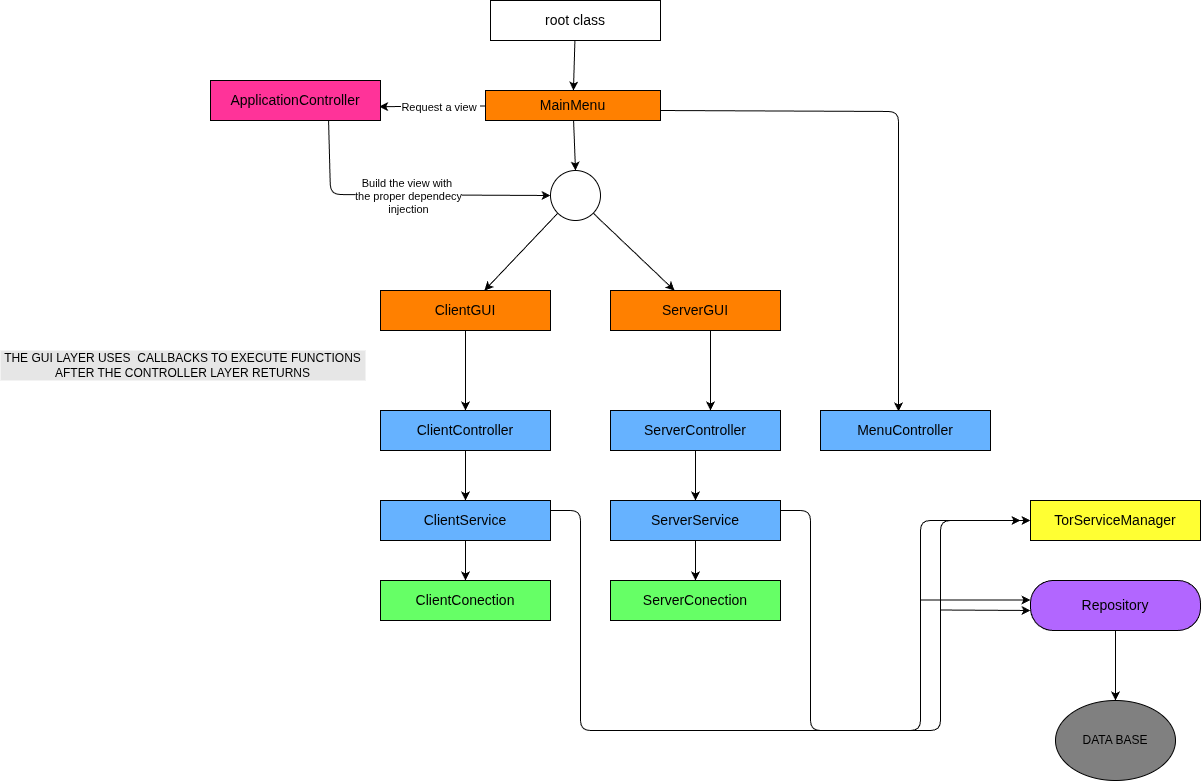

The diagram above was exported from draw.io. Its source (the exported page's mxGraphModel, read from the mxfile embedded in the PNG):
<mxGraphModel dx="2449" dy="797" grid="1" gridSize="10" guides="1" tooltips="1" connect="1" arrows="1" fold="1" page="1" pageScale="1" pageWidth="850" pageHeight="1100" math="0" shadow="0">
  <root>
    <mxCell id="0" />
    <mxCell id="1" parent="0" />
    <mxCell id="6" value="" style="edgeStyle=none;html=1;" parent="1" source="2" target="5" edge="1">
      <mxGeometry relative="1" as="geometry" />
    </mxCell>
    <mxCell id="2" value="&lt;font style=&quot;font-size: 14px;&quot;&gt;root class&lt;/font&gt;" style="rounded=0;whiteSpace=wrap;html=1;" parent="1" vertex="1">
      <mxGeometry x="120" y="140" width="170" height="40" as="geometry" />
    </mxCell>
    <mxCell id="8" value="" style="edgeStyle=none;html=1;entryX=0.992;entryY=0.654;entryDx=0;entryDy=0;entryPerimeter=0;" parent="1" source="5" target="7" edge="1">
      <mxGeometry relative="1" as="geometry" />
    </mxCell>
    <mxCell id="19" value="Text" style="edgeLabel;html=1;align=center;verticalAlign=middle;resizable=0;points=[];" parent="8" vertex="1" connectable="0">
      <mxGeometry x="-0.275" y="-1" relative="1" as="geometry">
        <mxPoint as="offset" />
      </mxGeometry>
    </mxCell>
    <mxCell id="34" value="Request a view&amp;nbsp;" style="edgeLabel;html=1;align=center;verticalAlign=middle;resizable=0;points=[];" parent="8" vertex="1" connectable="0">
      <mxGeometry x="-0.1538" relative="1" as="geometry">
        <mxPoint as="offset" />
      </mxGeometry>
    </mxCell>
    <mxCell id="10" value="" style="edgeStyle=none;html=1;exitX=0;exitY=1;exitDx=0;exitDy=0;" parent="1" source="17" target="9" edge="1">
      <mxGeometry relative="1" as="geometry" />
    </mxCell>
    <mxCell id="12" value="" style="edgeStyle=none;html=1;exitX=1;exitY=1;exitDx=0;exitDy=0;" parent="1" source="17" target="11" edge="1">
      <mxGeometry relative="1" as="geometry" />
    </mxCell>
    <mxCell id="18" style="edgeStyle=none;html=1;entryX=0.5;entryY=0;entryDx=0;entryDy=0;" parent="1" source="5" target="17" edge="1">
      <mxGeometry relative="1" as="geometry" />
    </mxCell>
    <mxCell id="5" value="&lt;span style=&quot;font-size: 14px;&quot;&gt;MainMenu&lt;/span&gt;" style="rounded=0;whiteSpace=wrap;html=1;fillColor=#FF8000;" parent="1" vertex="1">
      <mxGeometry x="115" y="230" width="175" height="30" as="geometry" />
    </mxCell>
    <mxCell id="15" style="edgeStyle=none;html=1;fillColor=#E6E6E6;" parent="1" target="17" edge="1">
      <mxGeometry relative="1" as="geometry">
        <mxPoint x="-350" y="334" as="targetPoint" />
        <mxPoint x="-41.936170212766" y="260" as="sourcePoint" />
        <Array as="points">
          <mxPoint x="-40" y="334" />
        </Array>
      </mxGeometry>
    </mxCell>
    <mxCell id="35" value="Build the view with&amp;nbsp;&lt;div&gt;the proper dependecy&lt;/div&gt;&lt;div&gt;injection&lt;/div&gt;" style="edgeLabel;html=1;align=center;verticalAlign=middle;resizable=0;points=[];fillColor=#E6E6E6;" parent="15" vertex="1" connectable="0">
      <mxGeometry x="0.0341" y="-1" relative="1" as="geometry">
        <mxPoint as="offset" />
      </mxGeometry>
    </mxCell>
    <mxCell id="7" value="&lt;span style=&quot;font-size: 14px;&quot;&gt;ApplicationController&lt;/span&gt;" style="rounded=0;whiteSpace=wrap;html=1;fillColor=#FF3399;" parent="1" vertex="1">
      <mxGeometry x="-160" y="220" width="170" height="40" as="geometry" />
    </mxCell>
    <mxCell id="44" style="edgeStyle=none;html=1;entryX=0.5;entryY=0;entryDx=0;entryDy=0;" edge="1" parent="1" source="9" target="20">
      <mxGeometry relative="1" as="geometry" />
    </mxCell>
    <mxCell id="9" value="&lt;span style=&quot;font-size: 14px;&quot;&gt;ClientGUI&lt;/span&gt;" style="rounded=0;whiteSpace=wrap;html=1;fillColor=#FF8000;" parent="1" vertex="1">
      <mxGeometry x="10" y="430" width="170" height="40" as="geometry" />
    </mxCell>
    <mxCell id="60" style="edgeStyle=none;html=1;entryX=0.5;entryY=0;entryDx=0;entryDy=0;" edge="1" parent="1">
      <mxGeometry relative="1" as="geometry">
        <mxPoint x="340" y="470" as="sourcePoint" />
        <mxPoint x="340" y="550" as="targetPoint" />
      </mxGeometry>
    </mxCell>
    <mxCell id="11" value="&lt;span style=&quot;font-size: 14px;&quot;&gt;ServerGUI&lt;/span&gt;" style="rounded=0;whiteSpace=wrap;html=1;fillColor=#FF8000;" parent="1" vertex="1">
      <mxGeometry x="240" y="430" width="170" height="40" as="geometry" />
    </mxCell>
    <mxCell id="17" value="" style="ellipse;whiteSpace=wrap;html=1;" parent="1" vertex="1">
      <mxGeometry x="180" y="310" width="50" height="50" as="geometry" />
    </mxCell>
    <mxCell id="45" style="edgeStyle=none;html=1;exitX=0.5;exitY=1;exitDx=0;exitDy=0;entryX=0.5;entryY=0;entryDx=0;entryDy=0;" edge="1" parent="1" source="20" target="40">
      <mxGeometry relative="1" as="geometry" />
    </mxCell>
    <mxCell id="20" value="&lt;span style=&quot;font-size: 14px;&quot;&gt;ClientController&lt;/span&gt;" style="rounded=0;whiteSpace=wrap;html=1;fillColor=#66B2FF;" parent="1" vertex="1">
      <mxGeometry x="10" y="550" width="170" height="40" as="geometry" />
    </mxCell>
    <mxCell id="32" style="edgeStyle=none;html=1;exitX=0.5;exitY=1;exitDx=0;exitDy=0;" parent="1" source="22" edge="1">
      <mxGeometry relative="1" as="geometry">
        <mxPoint x="95" y="760" as="targetPoint" />
      </mxGeometry>
    </mxCell>
    <mxCell id="22" value="&lt;span style=&quot;font-size: 14px;&quot;&gt;ClientConection&lt;/span&gt;" style="rounded=0;whiteSpace=wrap;html=1;fillColor=#66FF66;" parent="1" vertex="1">
      <mxGeometry x="10" y="720" width="170" height="40" as="geometry" />
    </mxCell>
    <mxCell id="27" value="&lt;span style=&quot;font-size: 14px;&quot;&gt;ServerConection&lt;/span&gt;" style="rounded=0;whiteSpace=wrap;html=1;fillColor=#66FF66;" parent="1" vertex="1">
      <mxGeometry x="240" y="720" width="170" height="40" as="geometry" />
    </mxCell>
    <mxCell id="55" style="edgeStyle=none;html=1;entryX=0;entryY=0.5;entryDx=0;entryDy=0;exitX=0;exitY=0.5;exitDx=0;exitDy=0;" edge="1" parent="1" target="28">
      <mxGeometry relative="1" as="geometry">
        <mxPoint x="180" y="650" as="sourcePoint" />
        <mxPoint x="719" y="670" as="targetPoint" />
        <Array as="points">
          <mxPoint x="210" y="650" />
          <mxPoint x="210" y="870" />
          <mxPoint x="550" y="870" />
          <mxPoint x="550" y="660" />
          <mxPoint x="620" y="660" />
        </Array>
      </mxGeometry>
    </mxCell>
    <mxCell id="28" value="&lt;span style=&quot;font-size: 14px;&quot;&gt;TorServiceManager&lt;/span&gt;" style="rounded=0;whiteSpace=wrap;html=1;fillColor=#FFFF33;" parent="1" vertex="1">
      <mxGeometry x="660" y="640" width="170" height="40" as="geometry" />
    </mxCell>
    <mxCell id="30" value="" style="endArrow=classic;html=1;entryX=0.459;entryY=0.025;entryDx=0;entryDy=0;entryPerimeter=0;" parent="1" edge="1" target="43">
      <mxGeometry width="50" height="50" relative="1" as="geometry">
        <mxPoint x="290" y="250" as="sourcePoint" />
        <mxPoint x="520" y="541" as="targetPoint" />
        <Array as="points">
          <mxPoint x="528" y="251" />
        </Array>
      </mxGeometry>
    </mxCell>
    <mxCell id="46" style="edgeStyle=none;html=1;exitX=0.5;exitY=1;exitDx=0;exitDy=0;entryX=0.5;entryY=0;entryDx=0;entryDy=0;" edge="1" parent="1" source="40" target="22">
      <mxGeometry relative="1" as="geometry" />
    </mxCell>
    <mxCell id="40" value="&lt;span style=&quot;font-size: 14px;&quot;&gt;ClientService&lt;/span&gt;" style="rounded=0;whiteSpace=wrap;html=1;fillColor=#66B2FF;" parent="1" vertex="1">
      <mxGeometry x="10" y="640" width="170" height="40" as="geometry" />
    </mxCell>
    <mxCell id="48" style="edgeStyle=none;html=1;exitX=0.5;exitY=1;exitDx=0;exitDy=0;entryX=0.5;entryY=0;entryDx=0;entryDy=0;" edge="1" parent="1" source="41" target="27">
      <mxGeometry relative="1" as="geometry" />
    </mxCell>
    <mxCell id="41" value="&lt;span style=&quot;font-size: 14px;&quot;&gt;ServerService&lt;/span&gt;" style="rounded=0;whiteSpace=wrap;html=1;fillColor=#66B2FF;" parent="1" vertex="1">
      <mxGeometry x="240" y="640" width="170" height="40" as="geometry" />
    </mxCell>
    <mxCell id="47" style="edgeStyle=none;html=1;entryX=0.5;entryY=0;entryDx=0;entryDy=0;" edge="1" parent="1" source="42" target="41">
      <mxGeometry relative="1" as="geometry" />
    </mxCell>
    <mxCell id="42" value="&lt;span style=&quot;font-size: 14px;&quot;&gt;ServerController&lt;/span&gt;" style="rounded=0;whiteSpace=wrap;html=1;fillColor=#66B2FF;" parent="1" vertex="1">
      <mxGeometry x="240" y="550" width="170" height="40" as="geometry" />
    </mxCell>
    <mxCell id="43" value="&lt;span style=&quot;font-size: 14px;&quot;&gt;MenuController&lt;/span&gt;" style="rounded=0;whiteSpace=wrap;html=1;fillColor=#66B2FF;" parent="1" vertex="1">
      <mxGeometry x="450" y="550" width="170" height="40" as="geometry" />
    </mxCell>
    <mxCell id="63" style="edgeStyle=none;html=1;" edge="1" parent="1" source="50" target="59">
      <mxGeometry relative="1" as="geometry" />
    </mxCell>
    <mxCell id="50" value="&lt;font style=&quot;font-size: 14px;&quot;&gt;Repository&lt;/font&gt;" style="rounded=1;whiteSpace=wrap;html=1;arcSize=45;fillColor=#B266FF;" vertex="1" parent="1">
      <mxGeometry x="660" y="720" width="170" height="50" as="geometry" />
    </mxCell>
    <mxCell id="56" value="" style="endArrow=classic;html=1;entryX=0;entryY=0.75;entryDx=0;entryDy=0;" edge="1" parent="1">
      <mxGeometry width="50" height="50" relative="1" as="geometry">
        <mxPoint x="550" y="739.5" as="sourcePoint" />
        <mxPoint x="660" y="739.5" as="targetPoint" />
      </mxGeometry>
    </mxCell>
    <mxCell id="57" style="edgeStyle=none;html=1;exitX=0;exitY=0.5;exitDx=0;exitDy=0;" edge="1" parent="1">
      <mxGeometry relative="1" as="geometry">
        <mxPoint x="410" y="650" as="sourcePoint" />
        <mxPoint x="650" y="660" as="targetPoint" />
        <Array as="points">
          <mxPoint x="440" y="650" />
          <mxPoint x="440" y="870" />
          <mxPoint x="570" y="870" />
          <mxPoint x="570" y="660" />
        </Array>
      </mxGeometry>
    </mxCell>
    <mxCell id="58" value="" style="endArrow=classic;html=1;" edge="1" parent="1">
      <mxGeometry width="50" height="50" relative="1" as="geometry">
        <mxPoint x="570" y="749.5" as="sourcePoint" />
        <mxPoint x="660" y="750" as="targetPoint" />
      </mxGeometry>
    </mxCell>
    <mxCell id="59" value="DATA BASE" style="ellipse;whiteSpace=wrap;html=1;fillColor=#808080;" vertex="1" parent="1">
      <mxGeometry x="685" y="840" width="120" height="80" as="geometry" />
    </mxCell>
    <mxCell id="61" value="THE GUI LAYER USES&amp;nbsp; CALLBACKS TO EXECUTE FUNCTIONS AFTER THE CONTROLLER LAYER RETURNS" style="text;html=1;align=center;verticalAlign=middle;whiteSpace=wrap;rounded=0;fillColor=#E6E6E6;" vertex="1" parent="1">
      <mxGeometry x="-370" y="490" width="365" height="30" as="geometry" />
    </mxCell>
  </root>
</mxGraphModel>